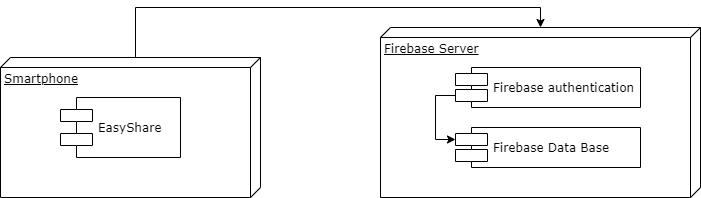

The diagram above was exported from draw.io. Its source (the exported page's mxGraphModel, read from the mxfile embedded in the PNG):
<mxGraphModel dx="1422" dy="762" grid="1" gridSize="10" guides="1" tooltips="1" connect="1" arrows="1" fold="1" page="1" pageScale="1" pageWidth="1100" pageHeight="850" background="#ffffff" math="0" shadow="0">
  <root>
    <mxCell id="0" />
    <mxCell id="1" parent="0" />
    <mxCell id="NKep6qZ1HFuA2PvR8kIU-1" style="edgeStyle=orthogonalEdgeStyle;rounded=0;orthogonalLoop=1;jettySize=auto;html=1;exitX=0;exitY=0;exitDx=0;exitDy=125;exitPerimeter=0;entryX=0;entryY=0;entryDx=0;entryDy=160;entryPerimeter=0;" parent="1" source="39150e848f15840c-1" target="39150e848f15840c-2" edge="1">
      <mxGeometry relative="1" as="geometry" />
    </mxCell>
    <mxCell id="39150e848f15840c-1" value="Smartphone" style="verticalAlign=top;align=left;spacingTop=8;spacingLeft=2;spacingRight=12;shape=cube;size=10;direction=south;fontStyle=4;html=1;rounded=0;shadow=0;comic=0;labelBackgroundColor=none;strokeWidth=1;fontFamily=Verdana;fontSize=12" parent="1" vertex="1">
      <mxGeometry x="110" y="150" width="260" height="140" as="geometry" />
    </mxCell>
    <mxCell id="39150e848f15840c-2" value="Firebase Server" style="verticalAlign=top;align=left;spacingTop=8;spacingLeft=2;spacingRight=12;shape=cube;size=10;direction=south;fontStyle=4;html=1;rounded=0;shadow=0;comic=0;labelBackgroundColor=none;strokeWidth=1;fontFamily=Verdana;fontSize=12" parent="1" vertex="1">
      <mxGeometry x="490" y="120" width="320" height="170" as="geometry" />
    </mxCell>
    <mxCell id="39150e848f15840c-5" value="EasyShare" style="shape=component;align=left;spacingLeft=36;rounded=0;shadow=0;comic=0;labelBackgroundColor=none;strokeWidth=1;fontFamily=Verdana;fontSize=12;html=1;" parent="1" vertex="1">
      <mxGeometry x="170" y="190" width="120" height="60" as="geometry" />
    </mxCell>
    <mxCell id="uH9jY5-DEuaczhG4ATD8-2" style="edgeStyle=orthogonalEdgeStyle;rounded=0;orthogonalLoop=1;jettySize=auto;html=1;exitX=0;exitY=0.7;exitDx=0;exitDy=0;entryX=0;entryY=0.3;entryDx=0;entryDy=0;" edge="1" parent="1" source="39150e848f15840c-7" target="uH9jY5-DEuaczhG4ATD8-1">
      <mxGeometry relative="1" as="geometry" />
    </mxCell>
    <mxCell id="39150e848f15840c-7" value="Firebase authentication" style="shape=component;align=left;spacingLeft=36;rounded=0;shadow=0;comic=0;labelBackgroundColor=none;strokeWidth=1;fontFamily=Verdana;fontSize=12;html=1;" parent="1" vertex="1">
      <mxGeometry x="565" y="160" width="185" height="40" as="geometry" />
    </mxCell>
    <mxCell id="uH9jY5-DEuaczhG4ATD8-1" value="Firebase Data Base" style="shape=component;align=left;spacingLeft=36;rounded=0;shadow=0;comic=0;labelBackgroundColor=none;strokeWidth=1;fontFamily=Verdana;fontSize=12;html=1;" vertex="1" parent="1">
      <mxGeometry x="565" y="220" width="185" height="40" as="geometry" />
    </mxCell>
  </root>
</mxGraphModel>